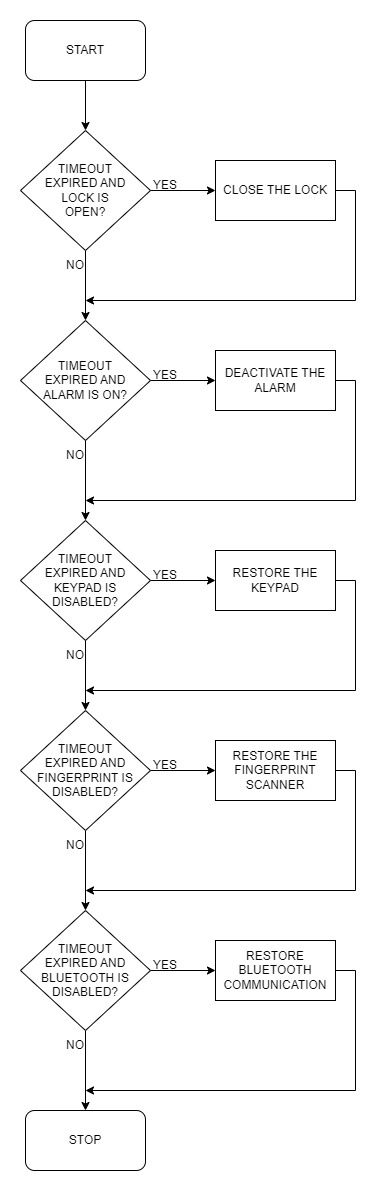

The diagram above was exported from draw.io. Its source (the exported page's mxGraphModel, read from the mxfile embedded in the PNG):
<mxGraphModel dx="733" dy="450" grid="1" gridSize="10" guides="1" tooltips="1" connect="1" arrows="1" fold="1" page="1" pageScale="1" pageWidth="850" pageHeight="1100" math="0" shadow="0">
  <root>
    <mxCell id="0" />
    <mxCell id="1" parent="0" />
    <mxCell id="HisXbNlor0KTex0HuNkn-13" style="edgeStyle=orthogonalEdgeStyle;rounded=0;orthogonalLoop=1;jettySize=auto;html=1;exitX=0.5;exitY=1;exitDx=0;exitDy=0;entryX=0.5;entryY=0;entryDx=0;entryDy=0;" edge="1" parent="1" source="HisXbNlor0KTex0HuNkn-1" target="HisXbNlor0KTex0HuNkn-2">
      <mxGeometry relative="1" as="geometry" />
    </mxCell>
    <mxCell id="HisXbNlor0KTex0HuNkn-1" value="START" style="rounded=1;whiteSpace=wrap;html=1;" vertex="1" parent="1">
      <mxGeometry x="360" y="80" width="120" height="60" as="geometry" />
    </mxCell>
    <mxCell id="HisXbNlor0KTex0HuNkn-14" style="edgeStyle=orthogonalEdgeStyle;rounded=0;orthogonalLoop=1;jettySize=auto;html=1;exitX=1;exitY=0.5;exitDx=0;exitDy=0;entryX=0;entryY=0.5;entryDx=0;entryDy=0;" edge="1" parent="1" source="HisXbNlor0KTex0HuNkn-2" target="HisXbNlor0KTex0HuNkn-7">
      <mxGeometry relative="1" as="geometry" />
    </mxCell>
    <mxCell id="HisXbNlor0KTex0HuNkn-15" style="edgeStyle=orthogonalEdgeStyle;rounded=0;orthogonalLoop=1;jettySize=auto;html=1;exitX=0.5;exitY=1;exitDx=0;exitDy=0;entryX=0.5;entryY=0;entryDx=0;entryDy=0;" edge="1" parent="1" source="HisXbNlor0KTex0HuNkn-2" target="HisXbNlor0KTex0HuNkn-3">
      <mxGeometry relative="1" as="geometry" />
    </mxCell>
    <mxCell id="HisXbNlor0KTex0HuNkn-2" value="TIMEOUT &lt;br&gt;EXPIRED AND &lt;br&gt;LOCK IS &lt;br&gt;OPEN?" style="rhombus;whiteSpace=wrap;html=1;" vertex="1" parent="1">
      <mxGeometry x="355" y="190" width="130" height="120" as="geometry" />
    </mxCell>
    <mxCell id="HisXbNlor0KTex0HuNkn-16" style="edgeStyle=orthogonalEdgeStyle;rounded=0;orthogonalLoop=1;jettySize=auto;html=1;exitX=1;exitY=0.5;exitDx=0;exitDy=0;entryX=0;entryY=0.5;entryDx=0;entryDy=0;" edge="1" parent="1" source="HisXbNlor0KTex0HuNkn-3" target="HisXbNlor0KTex0HuNkn-8">
      <mxGeometry relative="1" as="geometry" />
    </mxCell>
    <mxCell id="HisXbNlor0KTex0HuNkn-20" style="edgeStyle=orthogonalEdgeStyle;rounded=0;orthogonalLoop=1;jettySize=auto;html=1;exitX=0.5;exitY=1;exitDx=0;exitDy=0;entryX=0.5;entryY=0;entryDx=0;entryDy=0;" edge="1" parent="1" source="HisXbNlor0KTex0HuNkn-3" target="HisXbNlor0KTex0HuNkn-4">
      <mxGeometry relative="1" as="geometry" />
    </mxCell>
    <mxCell id="HisXbNlor0KTex0HuNkn-3" value="TIMEOUT &lt;br&gt;EXPIRED AND &lt;br&gt;ALARM IS ON?" style="rhombus;whiteSpace=wrap;html=1;" vertex="1" parent="1">
      <mxGeometry x="355" y="380" width="130" height="120" as="geometry" />
    </mxCell>
    <mxCell id="HisXbNlor0KTex0HuNkn-17" style="edgeStyle=orthogonalEdgeStyle;rounded=0;orthogonalLoop=1;jettySize=auto;html=1;exitX=1;exitY=0.5;exitDx=0;exitDy=0;entryX=0;entryY=0.5;entryDx=0;entryDy=0;" edge="1" parent="1" source="HisXbNlor0KTex0HuNkn-4" target="HisXbNlor0KTex0HuNkn-9">
      <mxGeometry relative="1" as="geometry" />
    </mxCell>
    <mxCell id="HisXbNlor0KTex0HuNkn-21" style="edgeStyle=orthogonalEdgeStyle;rounded=0;orthogonalLoop=1;jettySize=auto;html=1;exitX=0.5;exitY=1;exitDx=0;exitDy=0;entryX=0.5;entryY=0;entryDx=0;entryDy=0;" edge="1" parent="1" source="HisXbNlor0KTex0HuNkn-4" target="HisXbNlor0KTex0HuNkn-5">
      <mxGeometry relative="1" as="geometry" />
    </mxCell>
    <mxCell id="HisXbNlor0KTex0HuNkn-4" value="TIMEOUT &lt;br&gt;EXPIRED AND &lt;br&gt;KEYPAD IS DISABLED?" style="rhombus;whiteSpace=wrap;html=1;" vertex="1" parent="1">
      <mxGeometry x="355" y="580" width="130" height="120" as="geometry" />
    </mxCell>
    <mxCell id="HisXbNlor0KTex0HuNkn-18" style="edgeStyle=orthogonalEdgeStyle;rounded=0;orthogonalLoop=1;jettySize=auto;html=1;exitX=1;exitY=0.5;exitDx=0;exitDy=0;entryX=0;entryY=0.5;entryDx=0;entryDy=0;" edge="1" parent="1" source="HisXbNlor0KTex0HuNkn-5" target="HisXbNlor0KTex0HuNkn-10">
      <mxGeometry relative="1" as="geometry" />
    </mxCell>
    <mxCell id="HisXbNlor0KTex0HuNkn-22" style="edgeStyle=orthogonalEdgeStyle;rounded=0;orthogonalLoop=1;jettySize=auto;html=1;exitX=0.5;exitY=1;exitDx=0;exitDy=0;entryX=0.5;entryY=0;entryDx=0;entryDy=0;" edge="1" parent="1" source="HisXbNlor0KTex0HuNkn-5" target="HisXbNlor0KTex0HuNkn-6">
      <mxGeometry relative="1" as="geometry" />
    </mxCell>
    <mxCell id="HisXbNlor0KTex0HuNkn-5" value="TIMEOUT &lt;br&gt;EXPIRED AND &lt;br&gt;FINGERPRINT IS DISABLED?" style="rhombus;whiteSpace=wrap;html=1;" vertex="1" parent="1">
      <mxGeometry x="355" y="770" width="130" height="120" as="geometry" />
    </mxCell>
    <mxCell id="HisXbNlor0KTex0HuNkn-19" style="edgeStyle=orthogonalEdgeStyle;rounded=0;orthogonalLoop=1;jettySize=auto;html=1;exitX=1;exitY=0.5;exitDx=0;exitDy=0;entryX=0;entryY=0.5;entryDx=0;entryDy=0;" edge="1" parent="1" source="HisXbNlor0KTex0HuNkn-6" target="HisXbNlor0KTex0HuNkn-11">
      <mxGeometry relative="1" as="geometry" />
    </mxCell>
    <mxCell id="HisXbNlor0KTex0HuNkn-23" style="edgeStyle=orthogonalEdgeStyle;rounded=0;orthogonalLoop=1;jettySize=auto;html=1;exitX=0.5;exitY=1;exitDx=0;exitDy=0;entryX=0.5;entryY=0;entryDx=0;entryDy=0;" edge="1" parent="1" source="HisXbNlor0KTex0HuNkn-6" target="HisXbNlor0KTex0HuNkn-12">
      <mxGeometry relative="1" as="geometry" />
    </mxCell>
    <mxCell id="HisXbNlor0KTex0HuNkn-6" value="TIMEOUT &lt;br&gt;EXPIRED AND &lt;br&gt;BLUETOOTH IS DISABLED?" style="rhombus;whiteSpace=wrap;html=1;" vertex="1" parent="1">
      <mxGeometry x="355" y="970" width="130" height="120" as="geometry" />
    </mxCell>
    <mxCell id="HisXbNlor0KTex0HuNkn-24" style="edgeStyle=orthogonalEdgeStyle;rounded=0;orthogonalLoop=1;jettySize=auto;html=1;exitX=1;exitY=0.5;exitDx=0;exitDy=0;" edge="1" parent="1" source="HisXbNlor0KTex0HuNkn-7">
      <mxGeometry relative="1" as="geometry">
        <mxPoint x="420" y="360" as="targetPoint" />
        <Array as="points">
          <mxPoint x="690" y="250" />
          <mxPoint x="690" y="360" />
        </Array>
      </mxGeometry>
    </mxCell>
    <mxCell id="HisXbNlor0KTex0HuNkn-7" value="CLOSE THE LOCK" style="rounded=0;whiteSpace=wrap;html=1;" vertex="1" parent="1">
      <mxGeometry x="550" y="220" width="120" height="60" as="geometry" />
    </mxCell>
    <mxCell id="HisXbNlor0KTex0HuNkn-25" style="edgeStyle=orthogonalEdgeStyle;rounded=0;orthogonalLoop=1;jettySize=auto;html=1;exitX=1;exitY=0.5;exitDx=0;exitDy=0;" edge="1" parent="1" source="HisXbNlor0KTex0HuNkn-8">
      <mxGeometry relative="1" as="geometry">
        <mxPoint x="420" y="560" as="targetPoint" />
        <Array as="points">
          <mxPoint x="690" y="440" />
          <mxPoint x="690" y="560" />
        </Array>
      </mxGeometry>
    </mxCell>
    <mxCell id="HisXbNlor0KTex0HuNkn-8" value="DEACTIVATE THE ALARM" style="rounded=0;whiteSpace=wrap;html=1;" vertex="1" parent="1">
      <mxGeometry x="550" y="410" width="120" height="60" as="geometry" />
    </mxCell>
    <mxCell id="HisXbNlor0KTex0HuNkn-26" style="edgeStyle=orthogonalEdgeStyle;rounded=0;orthogonalLoop=1;jettySize=auto;html=1;exitX=1;exitY=0.5;exitDx=0;exitDy=0;" edge="1" parent="1" source="HisXbNlor0KTex0HuNkn-9">
      <mxGeometry relative="1" as="geometry">
        <mxPoint x="420" y="750" as="targetPoint" />
        <Array as="points">
          <mxPoint x="690" y="640" />
          <mxPoint x="690" y="750" />
        </Array>
      </mxGeometry>
    </mxCell>
    <mxCell id="HisXbNlor0KTex0HuNkn-9" value="RESTORE THE KEYPAD" style="rounded=0;whiteSpace=wrap;html=1;" vertex="1" parent="1">
      <mxGeometry x="550" y="610" width="120" height="60" as="geometry" />
    </mxCell>
    <mxCell id="HisXbNlor0KTex0HuNkn-27" style="edgeStyle=orthogonalEdgeStyle;rounded=0;orthogonalLoop=1;jettySize=auto;html=1;exitX=1;exitY=0.5;exitDx=0;exitDy=0;" edge="1" parent="1" source="HisXbNlor0KTex0HuNkn-10">
      <mxGeometry relative="1" as="geometry">
        <mxPoint x="420" y="950" as="targetPoint" />
        <Array as="points">
          <mxPoint x="690" y="830" />
          <mxPoint x="690" y="950" />
        </Array>
      </mxGeometry>
    </mxCell>
    <mxCell id="HisXbNlor0KTex0HuNkn-10" value="RESTORE THE FINGERPRINT SCANNER" style="rounded=0;whiteSpace=wrap;html=1;" vertex="1" parent="1">
      <mxGeometry x="550" y="800" width="120" height="60" as="geometry" />
    </mxCell>
    <mxCell id="HisXbNlor0KTex0HuNkn-28" style="edgeStyle=orthogonalEdgeStyle;rounded=0;orthogonalLoop=1;jettySize=auto;html=1;exitX=1;exitY=0.5;exitDx=0;exitDy=0;" edge="1" parent="1" source="HisXbNlor0KTex0HuNkn-11">
      <mxGeometry relative="1" as="geometry">
        <mxPoint x="420" y="1150" as="targetPoint" />
        <Array as="points">
          <mxPoint x="690" y="1030" />
          <mxPoint x="690" y="1150" />
        </Array>
      </mxGeometry>
    </mxCell>
    <mxCell id="HisXbNlor0KTex0HuNkn-11" value="RESTORE BLUETOOTH COMMUNICATION" style="rounded=0;whiteSpace=wrap;html=1;" vertex="1" parent="1">
      <mxGeometry x="550" y="1000" width="120" height="60" as="geometry" />
    </mxCell>
    <mxCell id="HisXbNlor0KTex0HuNkn-12" value="STOP" style="rounded=1;whiteSpace=wrap;html=1;" vertex="1" parent="1">
      <mxGeometry x="360" y="1170" width="120" height="60" as="geometry" />
    </mxCell>
    <mxCell id="HisXbNlor0KTex0HuNkn-29" value="YES" style="text;html=1;strokeColor=none;fillColor=none;align=center;verticalAlign=middle;whiteSpace=wrap;rounded=0;" vertex="1" parent="1">
      <mxGeometry x="470" y="230" width="60" height="30" as="geometry" />
    </mxCell>
    <mxCell id="HisXbNlor0KTex0HuNkn-30" value="NO" style="text;html=1;strokeColor=none;fillColor=none;align=center;verticalAlign=middle;whiteSpace=wrap;rounded=0;" vertex="1" parent="1">
      <mxGeometry x="380" y="310" width="60" height="30" as="geometry" />
    </mxCell>
    <mxCell id="HisXbNlor0KTex0HuNkn-31" value="YES" style="text;html=1;strokeColor=none;fillColor=none;align=center;verticalAlign=middle;whiteSpace=wrap;rounded=0;" vertex="1" parent="1">
      <mxGeometry x="470" y="420" width="60" height="30" as="geometry" />
    </mxCell>
    <mxCell id="HisXbNlor0KTex0HuNkn-32" value="NO" style="text;html=1;strokeColor=none;fillColor=none;align=center;verticalAlign=middle;whiteSpace=wrap;rounded=0;" vertex="1" parent="1">
      <mxGeometry x="380" y="700" width="60" height="30" as="geometry" />
    </mxCell>
    <mxCell id="HisXbNlor0KTex0HuNkn-33" value="YES" style="text;html=1;strokeColor=none;fillColor=none;align=center;verticalAlign=middle;whiteSpace=wrap;rounded=0;" vertex="1" parent="1">
      <mxGeometry x="470" y="620" width="60" height="30" as="geometry" />
    </mxCell>
    <mxCell id="HisXbNlor0KTex0HuNkn-34" value="NO" style="text;html=1;strokeColor=none;fillColor=none;align=center;verticalAlign=middle;whiteSpace=wrap;rounded=0;" vertex="1" parent="1">
      <mxGeometry x="380" y="500" width="60" height="30" as="geometry" />
    </mxCell>
    <mxCell id="HisXbNlor0KTex0HuNkn-35" value="YES" style="text;html=1;strokeColor=none;fillColor=none;align=center;verticalAlign=middle;whiteSpace=wrap;rounded=0;" vertex="1" parent="1">
      <mxGeometry x="470" y="810" width="60" height="30" as="geometry" />
    </mxCell>
    <mxCell id="HisXbNlor0KTex0HuNkn-37" value="NO" style="text;html=1;strokeColor=none;fillColor=none;align=center;verticalAlign=middle;whiteSpace=wrap;rounded=0;" vertex="1" parent="1">
      <mxGeometry x="380" y="890" width="60" height="30" as="geometry" />
    </mxCell>
    <mxCell id="HisXbNlor0KTex0HuNkn-38" value="YES" style="text;html=1;strokeColor=none;fillColor=none;align=center;verticalAlign=middle;whiteSpace=wrap;rounded=0;" vertex="1" parent="1">
      <mxGeometry x="470" y="1010" width="60" height="30" as="geometry" />
    </mxCell>
    <mxCell id="HisXbNlor0KTex0HuNkn-39" value="NO" style="text;html=1;strokeColor=none;fillColor=none;align=center;verticalAlign=middle;whiteSpace=wrap;rounded=0;" vertex="1" parent="1">
      <mxGeometry x="380" y="1090" width="60" height="30" as="geometry" />
    </mxCell>
  </root>
</mxGraphModel>